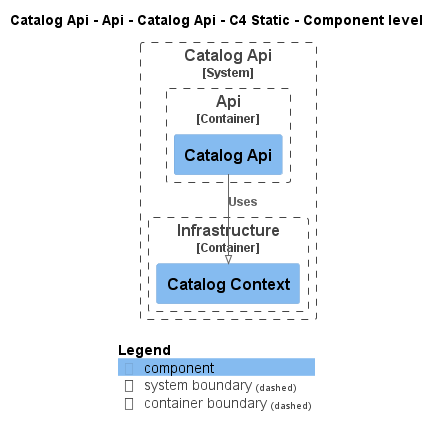

The diagram above was rendered by PlantUML. Its source (embedded in the PNG):
@startuml
!pragma layout smetana
!include ..\..\..\..\..\..\.c4s\C4_Component.puml

AddElementTag("state:new", $bgColor=green, $fontColor=#ffffff, $borderColor=green, $shadowing="False")
AddElementTag("state:changed", $bgColor=orange, $fontColor=#ffffff, $borderColor=orange, $shadowing="False")
AddElementTag("state:removed", $bgColor=red, $fontColor=#ffffff, $borderColor=red, $shadowing="False")

AddRelTag("state:new", $textColor=green, $lineColor=green)
AddRelTag("state:changed", $textColor=orange, $lineColor=orange)
AddRelTag("state:removed", $textColor=red, $lineColor=red)

SHOW_PERSON_PORTRAIT()
LAYOUT_TOP_DOWN()

skinparam linetype polyline

title Catalog Api - Api - Catalog Api - C4 Static - Component level


System_Boundary(dotnet.eShop.Architecture.SoftwareSystems.CatalogApi, "Catalog Api") {
    
Container_Boundary(dotnet.eShop.Architecture.SoftwareSystems.CatalogApi.Containers.Api, "Api") {
    Component(dotnet.eShop.Architecture.SoftwareSystems.CatalogApi.Containers.Api.Components.CatalogApi, "Catalog Api", "", "")
}
    
Container_Boundary(dotnet.eShop.Architecture.SoftwareSystems.CatalogApi.Containers.Infrastructure, "Infrastructure") {
    Component(dotnet.eShop.Architecture.SoftwareSystems.CatalogApi.Containers.Infrastructure.Components.CatalogContext, "Catalog Context", "", "")
}
}

Rel(dotnet.eShop.Architecture.SoftwareSystems.CatalogApi.Containers.Api.Components.CatalogApi, dotnet.eShop.Architecture.SoftwareSystems.CatalogApi.Containers.Infrastructure.Components.CatalogContext, "Uses")


SHOW_LEGEND()
@enduml